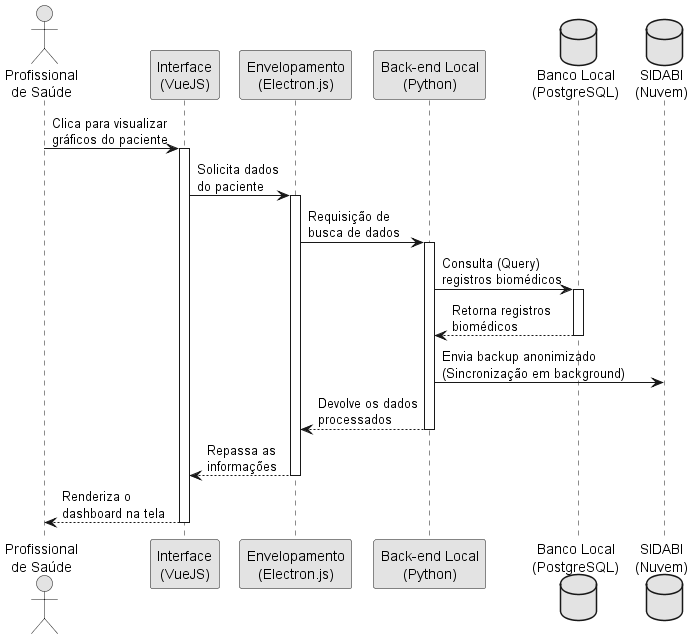

The diagram above was rendered by PlantUML. Its source (embedded in the PNG):
@startuml
skinparam handwritten false
skinparam monochrome true

actor "Profissional\nde Saúde" as Profissional
participant "Interface\n(VueJS)" as Interface
participant "Envelopamento\n(Electron.js)" as Electron
participant "Back-end Local\n(Python)" as Backend
database "Banco Local\n(PostgreSQL)" as LocalDB
database "SIDABI\n(Nuvem)" as SIDABI

Profissional -> Interface : Clica para visualizar\ngráficos do paciente
activate Interface

Interface -> Electron : Solicita dados\ndo paciente
activate Electron

Electron -> Backend : Requisição de\nbusca de dados
activate Backend

Backend -> LocalDB : Consulta (Query)\nregistros biomédicos
activate LocalDB

LocalDB --> Backend : Retorna registros\nbiomédicos
deactivate LocalDB

Backend -> SIDABI : Envia backup anonimizado\n(Sincronização em background)

Backend --> Electron : Devolve os dados\nprocessados
deactivate Backend

Electron --> Interface : Repassa as\ninformações
deactivate Electron

Interface --> Profissional : Renderiza o\ndashboard na tela
deactivate Interface

@enduml